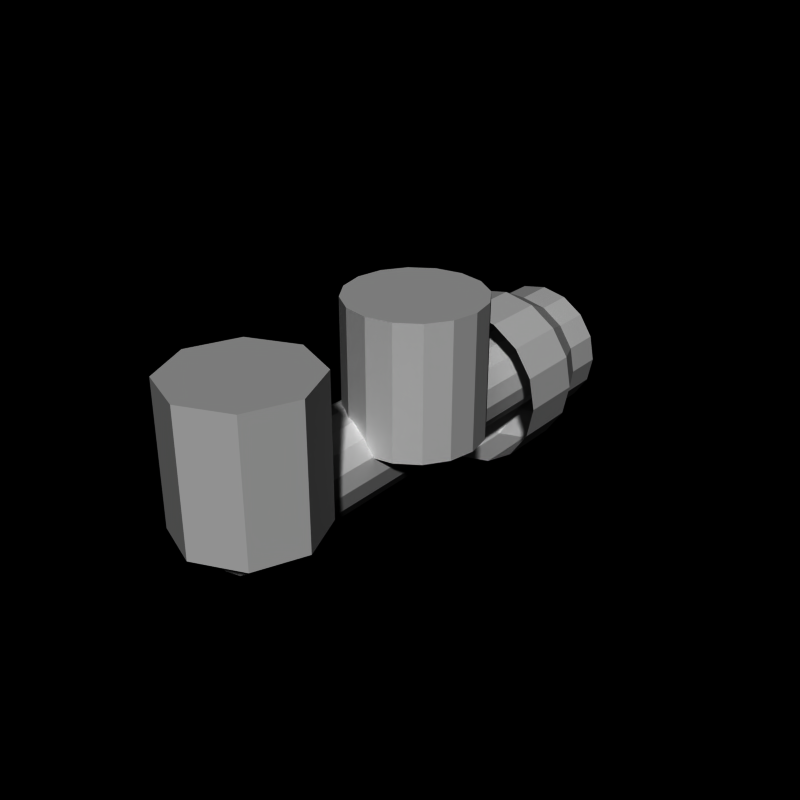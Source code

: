 # Source: grenade_launcher.blend  (saved by Blender 2.66.0; exported with 4.5.12 LTS)
import bpy
from mathutils import Matrix  # noqa: F401  (used for matrix-valued properties, if any)

bpy.ops.wm.read_factory_settings(use_empty=True)
scene = bpy.context.scene
scene.name = 'Scene'

# ---- collections
col_collection_1 = bpy.data.collections.new('Collection 1'); scene.collection.children.link(col_collection_1)

# ---- world
world_world = bpy.data.worlds.new('World'); scene.world = world_world
world_world.color = (0.0, 0.0, 0.0)
world_world.use_sun_shadow = False
world_world.sun_shadow_jitter_overblur = 0.0
world_world.cycles.sampling_method = 'MANUAL'
world_world.cycles.sample_map_resolution = 256

# ---- meshes
me_cylinder_002 = bpy.data.meshes.new('Cylinder.002')
me_cylinder_002.from_pydata([(0.0, 7.1, 1.0), (0.0, 6.5, 1.0), (0.3827, 7.1, 0.9239), (0.3827, 6.5, 0.9239), (0.7071, 7.1, 0.7071), (0.7071, 6.5, 0.7071), (0.9239, 7.1, 0.3827), (0.9239, 6.5, 0.3827), (1.0, 7.1, 7.153e-07), (1.0, 6.5, -5.643e-07), (0.9239, 7.1, -0.3827), (0.9239, 6.5, -0.3827), (0.7071, 7.1, -0.7071), (0.7071, 6.5, -0.7071), (0.3827, 7.1, -0.9239), (0.3827, 6.5, -0.9239), (-3.258e-07, 7.1, -1.0), (-3.258e-07, 6.5, -1.0), (-0.3827, 7.1, -0.9239), (-0.3827, 6.5, -0.9239), (-0.7071, 7.1, -0.7071), (-0.7071, 6.5, -0.7071), (-0.9239, 7.1, -0.3827), (-0.9239, 6.5, -0.3827), (-1.0, 7.1, 1.605e-06), (-1.0, 6.5, 3.258e-07), (-0.9239, 7.1, 0.3827), (-0.9239, 6.5, 0.3827), (-0.7071, 7.1, 0.7071), (-0.7071, 6.5, 0.7071), (-0.3827, 7.1, 0.9239), (-0.3827, 6.5, 0.9239), (1.788e-08, 7.5, 0.7), (0.2679, 7.5, 0.6467), (0.495, 7.5, 0.495), (0.6467, 7.5, 0.2679), (0.7, 7.5, 1.401e-06), (0.6467, 7.5, -0.2679), (0.495, 7.5, -0.495), (0.2679, 7.5, -0.6467), (-2.102e-07, 7.5, -0.7), (-0.2679, 7.5, -0.6467), (-0.495, 7.5, -0.495), (-0.6467, 7.5, -0.2679), (-0.7, 7.5, 2.024e-06), (-0.6467, 7.5, 0.2679), (-0.495, 7.5, 0.495), (-0.2679, 7.5, 0.6467), (1.788e-08, -9.537e-07, 0.7), (0.2679, -9.537e-07, 0.6467), (0.495, -9.537e-07, 0.495), (0.6467, 0.0, 0.2679), (0.7, 0.0, -1.183e-06), (0.6467, 0.0, -0.2679), (0.495, 0.0, -0.495), (0.2679, 0.0, -0.6467), (-2.102e-07, 0.0, -0.7), (-0.2679, 0.0, -0.6467), (-0.495, 0.0, -0.495), (-0.6467, 0.0, -0.2679), (-0.7, 0.0, -5.602e-07), (-0.6467, 0.0, 0.2679), (-0.495, -9.537e-07, 0.495), (-0.2679, -9.537e-07, 0.6467), (-1.49e-08, 6.0, 1.25), (0.4784, 6.0, 1.155), (0.8839, 6.0, 0.8839), (1.155, 6.0, 0.4784), (1.25, 6.0, -8.489e-07), (1.155, 6.0, -0.4784), (0.8839, 6.0, -0.8839), (0.4784, 6.0, -1.155), (-4.222e-07, 6.0, -1.25), (-0.4784, 6.0, -1.155), (-0.8839, 6.0, -0.8839), (-1.155, 6.0, -0.4784), (-1.25, 6.0, 2.637e-07), (-1.155, 6.0, 0.4784), (-0.8839, 6.0, 0.8839), (-0.4784, 6.0, 1.155), (-1.49e-08, 5.0, 1.25), (0.4784, 5.0, 1.155), (0.8839, 5.0, 0.8839), (1.155, 5.0, 0.4784), (1.25, 5.0, -9.861e-07), (1.155, 5.0, -0.4784), (0.8839, 5.0, -0.8839), (0.4784, 5.0, -1.155), (-4.222e-07, 5.0, -1.25), (-0.4784, 5.0, -1.155), (-0.8839, 5.0, -0.8839), (-1.155, 5.0, -0.4784), (-1.25, 5.0, 1.266e-07), (-1.155, 5.0, 0.4784), (-0.8839, 5.0, 0.8839), (-0.4784, 5.0, 1.155)], [], [(12, 14, 39, 38), (22, 23, 25, 24), (6, 7, 9, 8), (2, 3, 5, 4), (20, 21, 23, 22), (10, 11, 13, 12), (14, 15, 17, 16), (3, 1, 64, 65), (8, 9, 11, 10), (24, 25, 27, 26), (4, 5, 7, 6), (0, 1, 3, 2), (18, 19, 21, 20), (12, 13, 15, 14), (28, 29, 31, 30), (30, 31, 1, 0), (26, 27, 29, 28), (16, 17, 19, 18), (36, 37, 53, 52), (8, 10, 37, 36), (30, 0, 32, 47), (4, 6, 35, 34), (24, 26, 45, 44), (26, 28, 46, 45), (22, 24, 44, 43), (18, 20, 42, 41), (14, 16, 40, 39), (10, 12, 38, 37), (0, 2, 33, 32), (6, 8, 36, 35), (28, 30, 47, 46), (2, 4, 34, 33), (20, 22, 43, 42), (16, 18, 41, 40), (48, 49, 50, 51, 52, 53, 54, 55, 56, 57, 58, 59, 60, 61, 62, 63), (43, 44, 60, 59), (37, 38, 54, 53), (45, 46, 62, 61), (38, 39, 55, 54), (46, 47, 63, 62), (39, 40, 56, 55), (33, 34, 50, 49), (47, 32, 48, 63), (40, 41, 57, 56), (34, 35, 51, 50), (32, 33, 49, 48), (41, 42, 58, 57), (35, 36, 52, 51), (44, 45, 61, 60), (42, 43, 59, 58), (73, 72, 88, 89), (11, 9, 68, 69), (23, 21, 74, 75), (15, 13, 70, 71), (5, 3, 65, 66), (29, 27, 77, 78), (25, 23, 75, 76), (1, 31, 79, 64), (7, 5, 66, 67), (17, 15, 71, 72), (21, 19, 73, 74), (13, 11, 69, 70), (19, 17, 72, 73), (9, 7, 67, 68), (31, 29, 78, 79), (27, 25, 76, 77), (75, 74, 90, 91), (68, 67, 83, 84), (65, 64, 80, 81), (72, 71, 87, 88), (76, 75, 91, 92), (78, 77, 93, 94), (77, 76, 92, 93), (66, 65, 81, 82), (69, 68, 84, 85), (70, 69, 85, 86), (79, 78, 94, 95), (71, 70, 86, 87), (64, 79, 95, 80), (74, 73, 89, 90), (67, 66, 82, 83)])
me_cylinder_002.use_remesh_preserve_volume = False
me_cylinder_002.use_remesh_preserve_attributes = False
me_cylinder_002.use_mirror_vertex_groups = False
me_cylinder_002.update()
me_cylinder_001 = bpy.data.meshes.new('Cylinder.001')
me_cylinder_001.from_pydata([(0.0, 1.0, -1.0), (0.0, 1.0, 1.0), (0.7071, 0.7071, -1.0), (0.7071, 0.7071, 1.0), (1.0, 7.55e-08, -1.0), (1.0, 7.55e-08, 1.0), (0.7071, -0.7071, -1.0), (0.7071, -0.7071, 1.0), (-3.258e-07, -1.0, -1.0), (-3.258e-07, -1.0, 1.0), (-0.7071, -0.7071, -1.0), (-0.7071, -0.7071, 1.0), (-1.0, 9.656e-07, -1.0), (-1.0, 9.656e-07, 1.0), (-0.7071, 0.7071, -1.0), (-0.7071, 0.7071, 1.0)], [], [(1, 15, 13, 11, 9, 7, 5, 3), (10, 11, 13, 12), (8, 9, 11, 10), (0, 2, 4, 6, 8, 10, 12, 14), (12, 13, 15, 14), (4, 5, 7, 6), (0, 1, 3, 2), (6, 7, 9, 8), (2, 3, 5, 4), (14, 15, 1, 0)])
me_cylinder_001.use_remesh_preserve_volume = False
me_cylinder_001.use_remesh_preserve_attributes = False
me_cylinder_001.use_mirror_vertex_groups = False
me_cylinder_001.update()
me_cylinder = bpy.data.meshes.new('Cylinder')
me_cylinder.from_pydata([(0.0, 1.0, -1.0), (0.0, 1.0, 1.0), (0.3827, 0.9239, -1.0), (0.3827, 0.9239, 1.0), (0.7071, 0.7071, -1.0), (0.7071, 0.7071, 1.0), (0.9239, 0.3827, -1.0), (0.9239, 0.3827, 1.0), (1.0, 7.55e-08, -1.0), (1.0, 7.55e-08, 1.0), (0.9239, -0.3827, -1.0), (0.9239, -0.3827, 1.0), (0.7071, -0.7071, -1.0), (0.7071, -0.7071, 1.0), (0.3827, -0.9239, -1.0), (0.3827, -0.9239, 1.0), (-3.258e-07, -1.0, -1.0), (-3.258e-07, -1.0, 1.0), (-0.3827, -0.9239, -1.0), (-0.3827, -0.9239, 1.0), (-0.7071, -0.7071, -1.0), (-0.7071, -0.7071, 1.0), (-0.9239, -0.3827, -1.0), (-0.9239, -0.3827, 1.0), (-1.0, 9.656e-07, -1.0), (-1.0, 9.656e-07, 1.0), (-0.9239, 0.3827, -1.0), (-0.9239, 0.3827, 1.0), (-0.7071, 0.7071, -1.0), (-0.7071, 0.7071, 1.0), (-0.3827, 0.9239, -1.0), (-0.3827, 0.9239, 1.0)], [], [(0, 2, 4, 6, 8, 10, 12, 14, 16, 18, 20, 22, 24, 26, 28, 30), (22, 23, 25, 24), (6, 7, 9, 8), (2, 3, 5, 4), (20, 21, 23, 22), (10, 11, 13, 12), (14, 15, 17, 16), (1, 31, 29, 27, 25, 23, 21, 19, 17, 15, 13, 11, 9, 7, 5, 3), (8, 9, 11, 10), (24, 25, 27, 26), (4, 5, 7, 6), (0, 1, 3, 2), (18, 19, 21, 20), (12, 13, 15, 14), (28, 29, 31, 30), (30, 31, 1, 0), (26, 27, 29, 28), (16, 17, 19, 18)])
me_cylinder.use_remesh_preserve_volume = False
me_cylinder.use_remesh_preserve_attributes = False
me_cylinder.use_mirror_vertex_groups = False
me_cylinder.update()
arm_weapon = bpy.data.armatures.new('Weapon')  # bones are not reproduced

# ---- objects
ob_cylinder_002 = bpy.data.objects.new('Cylinder.002', me_cylinder_002)
ob_cylinder_001 = bpy.data.objects.new('Cylinder.001', me_cylinder_001)
ob_cylinder = bpy.data.objects.new('Cylinder', me_cylinder)
ob_armature_flak = bpy.data.objects.new('Armature_Flak', arm_weapon)

# ---- transforms, parenting, visibility, modifiers, constraints
ob_cylinder_002.location = (0.0, 0.0, 0.0)
ob_cylinder_002.lineart.crease_threshold = 0.0
ob_cylinder_001.location = (0.5445, 0.0, 1.245)
ob_cylinder_001.lineart.crease_threshold = 0.0
ob_cylinder.location = (0.5445, 3.087, 1.245)
ob_cylinder.lineart.crease_threshold = 0.0
ob_armature_flak.location = (0.0, 0.0, 0.0)
ob_armature_flak.lineart.crease_threshold = 0.0

# ---- collection membership
col_collection_1.objects.link(ob_cylinder_002)
col_collection_1.objects.link(ob_cylinder_001)
col_collection_1.objects.link(ob_cylinder)
col_collection_1.objects.link(ob_armature_flak)

# ---- scene / render settings (as saved in the file)
scene.frame_start = 1; scene.frame_end = 250; scene.frame_set(250)
scene.render.engine = 'BLENDER_EEVEE_NEXT'
scene.render.image_settings.compression = 90
scene.render.resolution_x = 240
scene.render.resolution_y = 240
scene.render.pixel_aspect_x = 100.0
scene.render.pixel_aspect_y = 100.0
scene.render.fps = 25
scene.render.dither_intensity = 0.0
scene.render.film_transparent = True
scene.render.use_compositing = False
scene.render.use_sequencer = False
scene.render.bake_margin = 2
scene.render.bake_bias = 0.0
scene.render.use_stamp_time = False
scene.render.use_stamp_date = False
scene.render.use_stamp_frame = False
scene.render.use_stamp_camera = False
scene.render.use_stamp_scene = False
scene.render.use_stamp_filename = False
scene.render.use_stamp_render_time = False
scene.render.stamp_font_size = 0
scene.cycles.use_denoising = False
scene.cycles.samples = 10
scene.cycles.sampling_pattern = 'TABULATED_SOBOL'
scene.cycles.light_sampling_threshold = 0.0
scene.cycles.use_adaptive_sampling = False
scene.cycles.use_light_tree = False
scene.cycles.blur_glossy = 0.0
scene.cycles.volume_bounces = 1
scene.cycles.pixel_filter_type = 'GAUSSIAN'
scene.cycles.sample_clamp_indirect = 0.0
scene.view_settings.view_transform = 'Raw'
bpy.context.view_layer.update()

# ---- added for rendering (the .blend has no active camera and no usable light): camera, sun
cam_auto = bpy.data.cameras.new('AutoCamera')
cam_auto.lens = 50.0
cam_auto.sensor_width = 36.0
cam_auto.clip_end = 1000.0
ob_auto_camera = bpy.data.objects.new('AutoCamera', cam_auto)
scene.collection.objects.link(ob_auto_camera)
ob_auto_camera.location = (9.03504, -7.41536, 7.60795)
ob_auto_camera.rotation_euler = (1.09748, -7.21219e-08, 0.694738)
scene.camera = ob_auto_camera
light_auto_sun = bpy.data.lights.new('AutoSun', 'SUN')
light_auto_sun.energy = 3.0
light_auto_sun.angle = 0.0523599
ob_auto_sun = bpy.data.objects.new('AutoSun', light_auto_sun)
scene.collection.objects.link(ob_auto_sun)
ob_auto_sun.rotation_euler = (0.872665, 0.174533, 0.523599)
bpy.context.view_layer.update()
